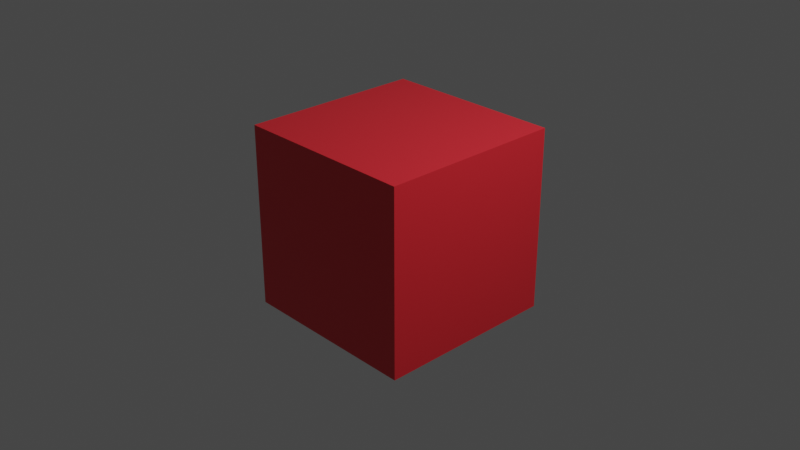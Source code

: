 # Source: export.blend  (saved by Blender 2.93.21; exported with 4.5.12 LTS)
import bpy
from mathutils import Matrix  # noqa: F401  (used for matrix-valued properties, if any)

bpy.ops.wm.read_factory_settings(use_empty=True)
scene = bpy.context.scene
scene.name = 'Scene'

# ---- collections
col_collection = bpy.data.collections.new('Collection'); scene.collection.children.link(col_collection)

# ---- materials (node trees are filled in below, after node groups)
mat_material = bpy.data.materials.new('Material')
mat_material.alpha_threshold = 0.0
mat_material.use_transparent_shadow = False
mat_material.line_color = (0.0, 0.0, 0.0, 1.0)

# ---- material node trees
mat_material.use_nodes = True; mat_material.node_tree.nodes.clear()
_N = mat_material.node_tree.nodes; _L = mat_material.node_tree.links
n0 = _N.new('ShaderNodeOutputMaterial'); n0.name = 'Material Output'; n0.location = (300, 300)
n1 = _N.new('ShaderNodeBsdfPrincipled'); n1.name = 'Principled BSDF'; n1.location = (10, 300)
n1.distribution = 'GGX'
n1.subsurface_method = 'BURLEY'
n1.inputs[0].default_value = (0.8, 0.02446, 0.03733, 1.0)
n1.inputs[2].default_value = 0.4
n1.inputs[3].default_value = 1.45
n1.inputs[27].default_value = (0.0, 0.0, 0.0, 1.0)
n1.inputs[28].default_value = 1.0
_L.new(n1.outputs[0], n0.inputs[0])
n0.is_active_output = True

# ---- world
world_world = bpy.data.worlds.new('World'); scene.world = world_world
world_world.use_nodes = True; world_world.node_tree.nodes.clear()
_N = world_world.node_tree.nodes; _L = world_world.node_tree.links
n0 = _N.new('ShaderNodeOutputWorld'); n0.name = 'World Output'; n0.location = (300, 300)
n1 = _N.new('ShaderNodeBackground'); n1.name = 'Background'; n1.location = (10, 300)
n1.inputs[0].default_value = (0.05088, 0.05088, 0.05088, 1.0)
_L.new(n1.outputs[0], n0.inputs[0])
n0.is_active_output = True
world_world.color = (0.05088, 0.05088, 0.05088)
world_world.use_sun_shadow = False
world_world.sun_shadow_jitter_overblur = 0.0

# ---- cameras
cam_camera = bpy.data.cameras.new('Camera')
cam_camera.clip_end = 100.0
cam_camera.ortho_scale = 7.314

# ---- lights
light_light = bpy.data.lights.new('Light', 'POINT')
light_light.transmission_factor = 0.0
light_light.energy = 1000.0
light_light.shadow_soft_size = 0.1
light_light.shadow_maximum_resolution = 0.006
light_light.use_absolute_resolution = True

# ---- meshes
me_cube = bpy.data.meshes.new('Cube')
me_cube.from_pydata([(1.0, 1.0, 1.0), (1.0, 1.0, -1.0), (1.0, -1.0, 1.0), (1.0, -1.0, -1.0), (-1.0, 1.0, 1.0), (-1.0, 1.0, -1.0), (-1.0, -1.0, 1.0), (-1.0, -1.0, -1.0)], [], [(0, 4, 6, 2), (3, 2, 6, 7), (7, 6, 4, 5), (5, 1, 3, 7), (1, 0, 2, 3), (5, 4, 0, 1)])
_uv = me_cube.uv_layers.new(name='UVMap')
_uv.uv.foreach_set('vector', [0.625, 0.5, 0.875, 0.5, 0.875, 0.75, 0.625, 0.75, 0.375, 0.75, 0.625, 0.75, 0.625, 1.0, 0.375, 1.0, 0.375, 0.0, 0.625, 0.0, 0.625, 0.25, 0.375, 0.25, 0.125, 0.5, 0.375, 0.5, 0.375, 0.75, 0.125, 0.75, 0.375, 0.5, 0.625, 0.5, 0.625, 0.75, 0.375, 0.75, 0.375, 0.25, 0.625, 0.25, 0.625, 0.5, 0.375, 0.5])
me_cube.materials.append(mat_material)
me_cube.use_remesh_preserve_volume = False
me_cube.use_remesh_preserve_attributes = False
me_cube.use_mirror_vertex_groups = False
me_cube.update()
me_bush3 = bpy.data.meshes.new('Bush3')
me_bush3.from_pydata([], [], [])
me_bush3.use_remesh_fix_poles = True
me_bush3.use_remesh_preserve_attributes = False
me_bush3.update()

# ---- objects
ob_cube = bpy.data.objects.new('Cube', me_cube)
ob_light = bpy.data.objects.new('Light', light_light)
ob_camera = bpy.data.objects.new('Camera', cam_camera)
ob_bush3 = bpy.data.objects.new('Bush3', me_bush3)

# ---- transforms, parenting, visibility, modifiers, constraints
ob_cube.location = (0.0, 0.0, 0.0)
ob_cube.lock_rotations_4d = False
ob_cube.empty_display_type = 'ARROWS'
ob_cube.show_axis = True
ob_cube.lineart.crease_threshold = 0.0
ob_light.location = (4.076, 1.005, 5.904)
ob_light.rotation_euler = (0.6503, 0.05522, 1.866)
ob_light.lock_rotations_4d = False
ob_light.empty_display_type = 'ARROWS'
ob_light.color = (0.0, 0.0, 0.0, 0.0)
ob_light.lineart.crease_threshold = 0.0
ob_camera.location = (7.359, -6.926, 4.958)
ob_camera.rotation_euler = (1.109, 0.0, 0.8149)
ob_camera.lock_rotations_4d = False
ob_camera.empty_display_type = 'ARROWS'
ob_camera.color = (0.0, 0.0, 0.0, 0.0)
ob_camera.display_type = 'WIRE'
ob_camera.lineart.crease_threshold = 0.0
ob_bush3.location = (0.0, 0.0, 0.0)
ob_bush3.rotation_euler = (1.571, -0.0, 0.0)

# ---- collection membership
col_collection.objects.link(ob_cube)
col_collection.objects.link(ob_light)
col_collection.objects.link(ob_camera)
col_collection.objects.link(ob_bush3)

# ---- scene / render settings (as saved in the file)
scene.camera = ob_camera
scene.frame_start = 1; scene.frame_end = 250; scene.frame_set(1)
scene.render.engine = 'BLENDER_EEVEE_NEXT'
scene.cycles.use_denoising = False
scene.cycles.samples = 128
scene.cycles.sampling_pattern = 'TABULATED_SOBOL'
scene.cycles.use_adaptive_sampling = False
scene.cycles.use_light_tree = False
scene.view_settings.view_transform = 'Filmic'
bpy.context.view_layer.update()
